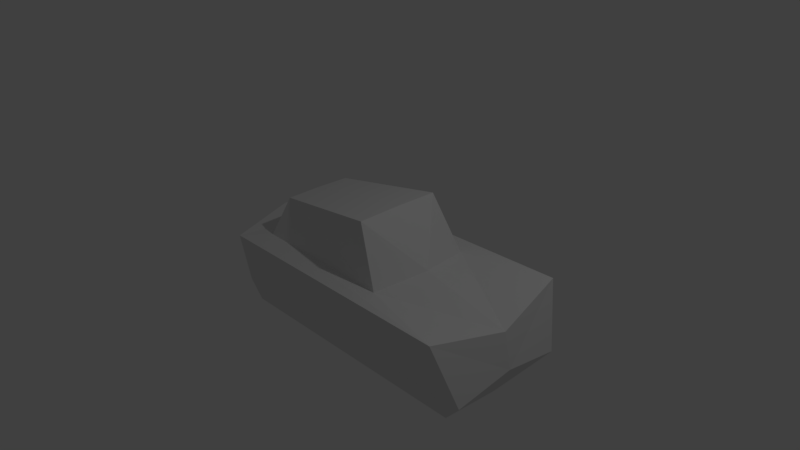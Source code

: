 # Source: car4.blend  (saved by Blender 2.79.0; exported with 4.5.12 LTS)
import bpy
from mathutils import Matrix  # noqa: F401  (used for matrix-valued properties, if any)

bpy.ops.wm.read_factory_settings(use_empty=True)
scene = bpy.context.scene
scene.name = 'Scene'

# ---- collections
col_collection_1 = bpy.data.collections.new('Collection 1'); scene.collection.children.link(col_collection_1)

# ---- materials (node trees are filled in below, after node groups)
mat_material = bpy.data.materials.new('Material')
mat_material.alpha_threshold = 0.0
mat_material.use_transparent_shadow = False
mat_material.roughness = 0.5
mat_material.line_color = (0.0, 0.0, 0.0, 1.0)

# ---- material node trees

# ---- world
world_world = bpy.data.worlds.new('World'); scene.world = world_world
world_world.color = (0.05088, 0.05088, 0.05088)
world_world.use_sun_shadow = False
world_world.sun_shadow_jitter_overblur = 0.0
world_world.cycles.sampling_method = 'MANUAL'

# ---- cameras
cam_camera = bpy.data.cameras.new('Camera')
cam_camera.clip_end = 100.0
cam_camera.lens = 35.0
cam_camera.sensor_width = 32.0
cam_camera.sensor_height = 18.0
cam_camera.ortho_scale = 7.314
cam_camera.dof.focus_distance = 0.0
cam_camera.dof.aperture_fstop = 128.0

# ---- lights
light_lamp = bpy.data.lights.new('Lamp', 'POINT')
light_lamp.transmission_factor = 0.0
light_lamp.cutoff_distance = 30.0
light_lamp.energy = 100.0
light_lamp.shadow_buffer_clip_start = 1.001
light_lamp.shadow_soft_size = 0.1
light_lamp.shadow_maximum_resolution = 0.006
light_lamp.use_absolute_resolution = True

# ---- meshes
me_cylinder = bpy.data.meshes.new('Cylinder')
me_cylinder.from_pydata([(-7.105e-15, 0.9967, 0.0), (-7.105e-15, 0.9967, 0.4139), (0.1951, 0.9774, 0.0), (0.1951, 0.9774, 0.4139), (0.3827, 0.9205, 0.0), (0.3827, 0.9205, 0.4139), (0.5556, 0.8281, 0.0), (0.5556, 0.8281, 0.4139), (0.7071, 0.7038, 0.0), (0.7071, 0.7038, 0.4139), (0.8315, 0.5522, 0.0), (0.8315, 0.5522, 0.4139), (0.9239, 0.3793, 0.0), (0.9239, 0.3793, 0.4139), (0.9808, 0.1918, 0.0), (0.9808, 0.1918, 0.4139), (1.0, -0.003337, 0.0), (1.0, -0.003337, 0.4139), (0.9808, -0.1984, 0.0), (0.9808, -0.1984, 0.4139), (0.9239, -0.386, 0.0), (0.9239, -0.386, 0.4139), (0.8315, -0.5589, 0.0), (0.8315, -0.5589, 0.4139), (0.7071, -0.7104, 0.0), (0.7071, -0.7104, 0.4139), (0.5556, -0.8348, 0.0), (0.5556, -0.8348, 0.4139), (0.3827, -0.9272, 0.0), (0.3827, -0.9272, 0.4139), (0.1951, -0.9841, 0.0), (0.1951, -0.9841, 0.4139), (-3.258e-07, -1.003, 0.0), (-3.258e-07, -1.003, 0.4139), (-0.1951, -0.9841, 0.0), (-0.1951, -0.9841, 0.4139), (-0.3827, -0.9272, 0.0), (-0.3827, -0.9272, 0.4139), (-0.5556, -0.8348, 0.0), (-0.5556, -0.8348, 0.4139), (-0.7071, -0.7104, 0.0), (-0.7071, -0.7104, 0.4139), (-0.8315, -0.5589, 0.0), (-0.8315, -0.5589, 0.4139), (-0.9239, -0.386, 0.0), (-0.9239, -0.386, 0.4139), (-0.9808, -0.1984, 0.0), (-0.9808, -0.1984, 0.4139), (-1.0, -0.003336, 0.0), (-1.0, -0.003336, 0.4139), (-0.9808, 0.1918, 0.0), (-0.9808, 0.1918, 0.4139), (-0.9239, 0.3793, 0.0), (-0.9239, 0.3793, 0.4139), (-0.8315, 0.5522, 0.0), (-0.8315, 0.5522, 0.4139), (-0.7071, 0.7038, 0.0), (-0.7071, 0.7038, 0.4139), (-0.5556, 0.8281, 0.0), (-0.5556, 0.8281, 0.4139), (-0.3827, 0.9205, 0.0), (-0.3827, 0.9205, 0.4139), (-0.1951, 0.9774, 0.0), (-0.1951, 0.9774, 0.4139), (2.351e-08, 0.802, 0.525), (0.1565, 0.7866, 0.525), (0.3069, 0.7409, 0.525), (0.4456, 0.6668, 0.525), (0.5671, 0.5671, 0.525), (0.6668, 0.4456, 0.525), (0.7409, 0.3069, 0.525), (0.7866, 0.1565, 0.525), (0.802, -6.342e-08, 0.525), (0.7866, -0.1565, 0.525), (0.7409, -0.3069, 0.525), (0.6668, -0.4456, 0.525), (0.5671, -0.5671, 0.525), (0.4456, -0.6668, 0.525), (0.3069, -0.7409, 0.525), (0.1565, -0.7866, 0.525), (-2.378e-07, -0.802, 0.525), (-0.1565, -0.7866, 0.525), (-0.3069, -0.7409, 0.525), (-0.4456, -0.6668, 0.525), (-0.5671, -0.5671, 0.525), (-0.6668, -0.4456, 0.525), (-0.7409, -0.3069, 0.525), (-0.7866, -0.1565, 0.525), (-0.802, 6.504e-07, 0.525), (-0.7866, 0.1565, 0.525), (-0.7409, 0.3069, 0.525), (-0.6668, 0.4456, 0.525), (-0.5671, 0.5671, 0.525), (-0.4456, 0.6668, 0.525), (-0.3069, 0.7409, 0.525), (-0.1565, 0.7866, 0.525), (4.82e-08, 0.59, 0.525), (0.1151, 0.5786, 0.525), (0.2258, 0.545, 0.525), (0.3278, 0.4905, 0.525), (0.4172, 0.4172, 0.525), (0.4905, 0.3278, 0.525), (0.545, 0.2258, 0.525), (0.5786, 0.1151, 0.525), (0.59, -4.977e-09, 0.525), (0.5786, -0.1151, 0.525), (0.545, -0.2258, 0.525), (0.4905, -0.3278, 0.525), (0.4172, -0.4172, 0.525), (0.3278, -0.4905, 0.525), (0.2258, -0.545, 0.525), (0.1151, -0.5786, 0.525), (-1.44e-07, -0.59, 0.525), (-0.1151, -0.5786, 0.525), (-0.2258, -0.545, 0.525), (-0.3278, -0.4905, 0.525), (-0.4172, -0.4172, 0.525), (-0.4905, -0.3278, 0.525), (-0.545, -0.2258, 0.525), (-0.5786, -0.1151, 0.525), (-0.59, 5.201e-07, 0.525), (-0.5786, 0.1151, 0.525), (-0.545, 0.2258, 0.525), (-0.4905, 0.3278, 0.525), (-0.4172, 0.4172, 0.525), (-0.3278, 0.4905, 0.525), (-0.2258, 0.545, 0.525), (-0.1151, 0.5786, 0.525), (4.82e-08, 0.59, 0.0), (0.1151, 0.5786, 0.0), (0.2258, 0.545, 0.0), (0.3278, 0.4905, 0.0), (0.4172, 0.4172, 0.0), (0.4905, 0.3278, 0.0), (0.545, 0.2258, 0.0), (0.5786, 0.1151, 0.0), (0.59, 3.336e-08, 0.0), (0.5786, -0.1151, 0.0), (0.545, -0.2258, 0.0), (0.4905, -0.3278, 0.0), (0.4172, -0.4172, 0.0), (0.3278, -0.4905, 0.0), (0.2258, -0.545, 0.0), (0.1151, -0.5786, 0.0), (-1.44e-07, -0.59, 0.0), (-0.1151, -0.5786, 0.0), (-0.2258, -0.545, 0.0), (-0.3278, -0.4905, 0.0), (-0.4172, -0.4172, 0.0), (-0.4905, -0.3278, 0.0), (-0.545, -0.2258, 0.0), (-0.5786, -0.1151, 0.0), (-0.59, 5.584e-07, 0.0), (-0.5786, 0.1151, 0.0), (-0.545, 0.2258, 0.0), (-0.4905, 0.3278, 0.0), (-0.4172, 0.4172, 0.0), (-0.3278, 0.4905, 0.0), (-0.2258, 0.545, 0.0), (-0.1151, 0.5786, 0.0)], [], [(0, 1, 3, 2), (2, 3, 5, 4), (4, 5, 7, 6), (6, 7, 9, 8), (8, 9, 11, 10), (10, 11, 13, 12), (12, 13, 15, 14), (14, 15, 17, 16), (16, 17, 19, 18), (18, 19, 21, 20), (20, 21, 23, 22), (22, 23, 25, 24), (24, 25, 27, 26), (26, 27, 29, 28), (28, 29, 31, 30), (30, 31, 33, 32), (32, 33, 35, 34), (34, 35, 37, 36), (36, 37, 39, 38), (38, 39, 41, 40), (40, 41, 43, 42), (42, 43, 45, 44), (44, 45, 47, 46), (46, 47, 49, 48), (48, 49, 51, 50), (50, 51, 53, 52), (52, 53, 55, 54), (54, 55, 57, 56), (56, 57, 59, 58), (58, 59, 61, 60), (15, 13, 70, 71), (60, 61, 63, 62), (62, 63, 1, 0), (59, 57, 92, 93), (33, 31, 79, 80), (51, 49, 88, 89), (7, 5, 66, 67), (25, 23, 75, 76), (43, 41, 84, 85), (61, 59, 93, 94), (17, 15, 71, 72), (35, 33, 80, 81), (53, 51, 89, 90), (9, 7, 67, 68), (27, 25, 76, 77), (45, 43, 85, 86), (63, 61, 94, 95), (19, 17, 72, 73), (37, 35, 81, 82), (55, 53, 90, 91), (11, 9, 68, 69), (29, 27, 77, 78), (47, 45, 86, 87), (3, 1, 64, 65), (1, 63, 95, 64), (21, 19, 73, 74), (39, 37, 82, 83), (57, 55, 91, 92), (13, 11, 69, 70), (31, 29, 78, 79), (49, 47, 87, 88), (5, 3, 65, 66), (23, 21, 74, 75), (41, 39, 83, 84), (82, 81, 113, 114), (69, 68, 100, 101), (64, 95, 127, 96), (83, 82, 114, 115), (70, 69, 101, 102), (84, 83, 115, 116), (71, 70, 102, 103), (85, 84, 116, 117), (72, 71, 103, 104), (86, 85, 117, 118), (73, 72, 104, 105), (87, 86, 118, 119), (74, 73, 105, 106), (88, 87, 119, 120), (75, 74, 106, 107), (89, 88, 120, 121), (76, 75, 107, 108), (90, 89, 121, 122), (77, 76, 108, 109), (91, 90, 122, 123), (78, 77, 109, 110), (65, 64, 96, 97), (92, 91, 123, 124), (79, 78, 110, 111), (66, 65, 97, 98), (93, 92, 124, 125), (80, 79, 111, 112), (67, 66, 98, 99), (94, 93, 125, 126), (81, 80, 112, 113), (68, 67, 99, 100), (95, 94, 126, 127), (117, 116, 148, 149), (104, 103, 135, 136), (118, 117, 149, 150), (105, 104, 136, 137), (119, 118, 150, 151), (106, 105, 137, 138), (120, 119, 151, 152), (107, 106, 138, 139), (121, 120, 152, 153), (108, 107, 139, 140), (122, 121, 153, 154), (109, 108, 140, 141), (123, 122, 154, 155), (110, 109, 141, 142), (97, 96, 128, 129), (124, 123, 155, 156), (111, 110, 142, 143), (98, 97, 129, 130), (125, 124, 156, 157), (112, 111, 143, 144), (99, 98, 130, 131), (126, 125, 157, 158), (113, 112, 144, 145), (100, 99, 131, 132), (127, 126, 158, 159), (114, 113, 145, 146), (101, 100, 132, 133), (96, 127, 159, 128), (115, 114, 146, 147), (102, 101, 133, 134), (116, 115, 147, 148), (103, 102, 134, 135), (96, 111, 112, 127), (127, 112, 144, 159), (111, 96, 128, 143), (108, 123, 124, 107), (103, 104, 119, 120), (99, 100, 115, 116), (123, 108, 140, 155), (107, 124, 156, 139), (120, 103, 135, 152), (119, 104, 136, 151), (99, 116, 148, 131), (115, 100, 132, 147)])
me_cylinder.polygons.foreach_set('use_smooth', [True] * 140)
me_cylinder.use_remesh_preserve_volume = False
me_cylinder.use_remesh_preserve_attributes = False
me_cylinder.use_mirror_vertex_groups = False
me_cylinder.update()
me_cube = bpy.data.meshes.new('Cube')
me_cube.from_pydata([(2.18, 0.0, -0.972), (2.176, -0.8068, -0.9264), (-1.335, -0.8022, -0.9248), (-1.331, 0.0, -0.9704), (0.5485, 0.0, 0.8693), (0.5444, -0.5938, 0.8584), (-1.007, -0.4685, 0.6044), (-1.003, 0.006475, 0.6153), (2.397, 0.0, -0.5582), (2.298, 0.0, -0.08847), (1.067, 0.0, 0.1907), (2.372, -0.8109, -0.7003), (2.135, -1.045, 0.1217), (0.9111, -0.7342, 0.1156), (-1.546, -0.8069, -0.6955), (-1.448, -0.9962, 0.07586), (-1.113, -0.701, 0.1151), (-1.521, 0.0, -0.5782), (-1.771, 0.0, 0.1291), (-1.183, 0.0, 0.1135)], [], [(0, 1, 2, 3), (4, 7, 6, 5), (10, 4, 5, 13), (13, 5, 6, 16), (16, 6, 7, 19), (2, 14, 17, 3), (14, 15, 18, 17), (15, 16, 19, 18), (1, 11, 14, 2), (11, 12, 15, 14), (12, 13, 16, 15), (0, 8, 11, 1), (8, 9, 12, 11), (9, 10, 13, 12)])
me_cube.materials.append(mat_material)
me_cube.use_remesh_preserve_volume = False
me_cube.use_remesh_preserve_attributes = False
me_cube.use_mirror_vertex_groups = False
me_cube.update()

# ---- objects
ob_cylinder = bpy.data.objects.new('Cylinder', me_cylinder)
ob_cube = bpy.data.objects.new('Cube', me_cube)
ob_lamp = bpy.data.objects.new('Lamp', light_lamp)
ob_camera = bpy.data.objects.new('Camera', cam_camera)

# ---- transforms, parenting, visibility, modifiers, constraints
ob_cylinder.location = (1.783, -6.751, -0.02355)
ob_cylinder.rotation_euler = (-1.571, -2.22e-16, 1.606)
ob_cylinder.scale = (-0.4266, -0.4266, -0.4266)
ob_cylinder.lineart.crease_threshold = 0.0
_m = ob_cylinder.modifiers.new('Mirror', 'MIRROR')
_m.use_axis = (False, False, True)
_m.use_clip = True
ob_cube.location = (0.0, 0.0, 0.0)
ob_cube.lock_rotations_4d = False
ob_cube.empty_display_type = 'ARROWS'
ob_cube.lineart.crease_threshold = 0.0
_m = ob_cube.modifiers.new('Mirror', 'MIRROR')
_m.use_axis = (False, True, False)
_m.use_clip = True
ob_lamp.location = (4.076, 1.005, 5.904)
ob_lamp.rotation_euler = (0.6503, 0.05522, 1.866)
ob_lamp.lock_rotations_4d = False
ob_lamp.empty_display_type = 'ARROWS'
ob_lamp.color = (0.0, 0.0, 0.0, 0.0)
ob_lamp.lineart.crease_threshold = 0.0
ob_camera.location = (7.481, -6.508, 5.344)
ob_camera.rotation_euler = (1.109, 0.0, 0.8149)
ob_camera.lock_rotations_4d = False
ob_camera.empty_display_type = 'ARROWS'
ob_camera.color = (0.0, 0.0, 0.0, 0.0)
ob_camera.display_type = 'WIRE'
ob_camera.lineart.crease_threshold = 0.0

# ---- collection membership
col_collection_1.objects.link(ob_cylinder)
col_collection_1.objects.link(ob_cube)
col_collection_1.objects.link(ob_lamp)
col_collection_1.objects.link(ob_camera)

# ---- scene / render settings (as saved in the file)
scene.camera = ob_camera
scene.frame_start = 1; scene.frame_end = 250; scene.frame_set(1)
scene.render.engine = 'BLENDER_EEVEE_NEXT'
scene.render.resolution_percentage = 50
scene.render.dither_intensity = 0.0
scene.cycles.use_denoising = False
scene.cycles.samples = 128
scene.cycles.sampling_pattern = 'TABULATED_SOBOL'
scene.cycles.use_adaptive_sampling = False
scene.cycles.use_light_tree = False
scene.cycles.blur_glossy = 0.0
scene.cycles.sample_clamp_indirect = 0.0
scene.view_settings.view_transform = 'Standard'
bpy.context.view_layer.update()
